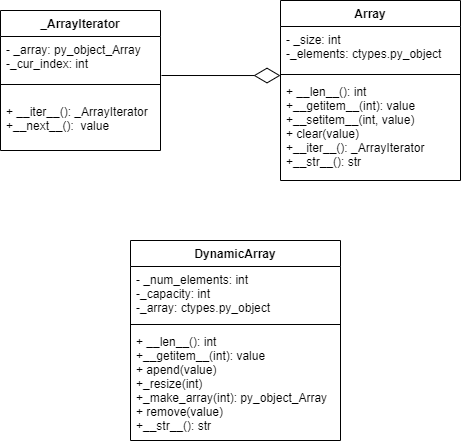

The diagram above was exported from draw.io. Its source (the exported page's mxGraphModel, read from the mxfile embedded in the PNG):
<mxGraphModel dx="1240" dy="509" grid="1" gridSize="10" guides="1" tooltips="1" connect="1" arrows="1" fold="1" page="1" pageScale="1" pageWidth="827" pageHeight="1169" math="0" shadow="0">
  <root>
    <mxCell id="0" />
    <mxCell id="1" parent="0" />
    <mxCell id="HhHzWPKdBXx7sZfCMaK1-5" value="DynamicArray" style="swimlane;fontStyle=1;align=center;verticalAlign=top;childLayout=stackLayout;horizontal=1;startSize=26;horizontalStack=0;resizeParent=1;resizeParentMax=0;resizeLast=0;collapsible=1;marginBottom=0;" vertex="1" parent="1">
      <mxGeometry x="280" y="320" width="210" height="200" as="geometry" />
    </mxCell>
    <mxCell id="HhHzWPKdBXx7sZfCMaK1-6" value="- _num_elements: int&#10;-_capacity: int&#10;-_array: ctypes.py_object" style="text;strokeColor=none;fillColor=none;align=left;verticalAlign=top;spacingLeft=4;spacingRight=4;overflow=hidden;rotatable=0;points=[[0,0.5],[1,0.5]];portConstraint=eastwest;" vertex="1" parent="HhHzWPKdBXx7sZfCMaK1-5">
      <mxGeometry y="26" width="210" height="54" as="geometry" />
    </mxCell>
    <mxCell id="HhHzWPKdBXx7sZfCMaK1-7" value="" style="line;strokeWidth=1;fillColor=none;align=left;verticalAlign=middle;spacingTop=-1;spacingLeft=3;spacingRight=3;rotatable=0;labelPosition=right;points=[];portConstraint=eastwest;" vertex="1" parent="HhHzWPKdBXx7sZfCMaK1-5">
      <mxGeometry y="80" width="210" height="8" as="geometry" />
    </mxCell>
    <mxCell id="HhHzWPKdBXx7sZfCMaK1-8" value="+ __len__(): int&#10;+__getitem__(int): value&#10;+ apend(value)&#10;+_resize(int)&#10;+_make_array(int): py_object_Array&#10;+ remove(value)&#10;+__str__(): str" style="text;strokeColor=none;fillColor=none;align=left;verticalAlign=top;spacingLeft=4;spacingRight=4;overflow=hidden;rotatable=0;points=[[0,0.5],[1,0.5]];portConstraint=eastwest;" vertex="1" parent="HhHzWPKdBXx7sZfCMaK1-5">
      <mxGeometry y="88" width="210" height="112" as="geometry" />
    </mxCell>
    <mxCell id="wE_9zc-VAhBmXXkCfoHk-5" value="Array" style="swimlane;fontStyle=1;align=center;verticalAlign=top;childLayout=stackLayout;horizontal=1;startSize=26;horizontalStack=0;resizeParent=1;resizeParentMax=0;resizeLast=0;collapsible=1;marginBottom=0;" parent="1" vertex="1">
      <mxGeometry x="430" y="80" width="180" height="180" as="geometry" />
    </mxCell>
    <mxCell id="wE_9zc-VAhBmXXkCfoHk-6" value="- _size: int&#10;-_elements: ctypes.py_object&#10;" style="text;strokeColor=none;fillColor=none;align=left;verticalAlign=top;spacingLeft=4;spacingRight=4;overflow=hidden;rotatable=0;points=[[0,0.5],[1,0.5]];portConstraint=eastwest;" parent="wE_9zc-VAhBmXXkCfoHk-5" vertex="1">
      <mxGeometry y="26" width="180" height="44" as="geometry" />
    </mxCell>
    <mxCell id="wE_9zc-VAhBmXXkCfoHk-7" value="" style="line;strokeWidth=1;fillColor=none;align=left;verticalAlign=middle;spacingTop=-1;spacingLeft=3;spacingRight=3;rotatable=0;labelPosition=right;points=[];portConstraint=eastwest;" parent="wE_9zc-VAhBmXXkCfoHk-5" vertex="1">
      <mxGeometry y="70" width="180" height="8" as="geometry" />
    </mxCell>
    <mxCell id="wE_9zc-VAhBmXXkCfoHk-8" value="+ __len__(): int&#10;+__getitem__(int): value&#10;+__setitem__(int, value)&#10;+ clear(value)&#10;+__iter__(): _ArrayIterator&#10;+__str__(): str" style="text;strokeColor=none;fillColor=none;align=left;verticalAlign=top;spacingLeft=4;spacingRight=4;overflow=hidden;rotatable=0;points=[[0,0.5],[1,0.5]];portConstraint=eastwest;" parent="wE_9zc-VAhBmXXkCfoHk-5" vertex="1">
      <mxGeometry y="78" width="180" height="102" as="geometry" />
    </mxCell>
    <mxCell id="HhHzWPKdBXx7sZfCMaK1-14" value="" style="endArrow=diamondThin;endFill=0;endSize=24;html=1;entryX=0;entryY=-0.029;entryDx=0;entryDy=0;entryPerimeter=0;" edge="1" parent="1" target="wE_9zc-VAhBmXXkCfoHk-8">
      <mxGeometry width="160" relative="1" as="geometry">
        <mxPoint x="311" y="155" as="sourcePoint" />
        <mxPoint x="440" y="260" as="targetPoint" />
        <Array as="points" />
      </mxGeometry>
    </mxCell>
    <mxCell id="HhHzWPKdBXx7sZfCMaK1-9" value="_ArrayIterator" style="swimlane;fontStyle=1;align=center;verticalAlign=top;childLayout=stackLayout;horizontal=1;startSize=26;horizontalStack=0;resizeParent=1;resizeParentMax=0;resizeLast=0;collapsible=1;marginBottom=0;" vertex="1" parent="1">
      <mxGeometry x="150" y="90" width="160" height="140" as="geometry" />
    </mxCell>
    <mxCell id="HhHzWPKdBXx7sZfCMaK1-10" value="- _array: py_object_Array&#10;-_cur_index: int" style="text;strokeColor=none;fillColor=none;align=left;verticalAlign=top;spacingLeft=4;spacingRight=4;overflow=hidden;rotatable=0;points=[[0,0.5],[1,0.5]];portConstraint=eastwest;" vertex="1" parent="HhHzWPKdBXx7sZfCMaK1-9">
      <mxGeometry y="26" width="160" height="34" as="geometry" />
    </mxCell>
    <mxCell id="HhHzWPKdBXx7sZfCMaK1-11" value="" style="line;strokeWidth=1;fillColor=none;align=left;verticalAlign=middle;spacingTop=-1;spacingLeft=3;spacingRight=3;rotatable=0;labelPosition=right;points=[];portConstraint=eastwest;" vertex="1" parent="HhHzWPKdBXx7sZfCMaK1-9">
      <mxGeometry y="60" width="160" height="28" as="geometry" />
    </mxCell>
    <mxCell id="HhHzWPKdBXx7sZfCMaK1-12" value="+ __iter__(): _ArrayIterator&#10;+__next__():  value&#10;&#10;" style="text;strokeColor=none;fillColor=none;align=left;verticalAlign=top;spacingLeft=4;spacingRight=4;overflow=hidden;rotatable=0;points=[[0,0.5],[1,0.5]];portConstraint=eastwest;" vertex="1" parent="HhHzWPKdBXx7sZfCMaK1-9">
      <mxGeometry y="88" width="160" height="52" as="geometry" />
    </mxCell>
  </root>
</mxGraphModel>